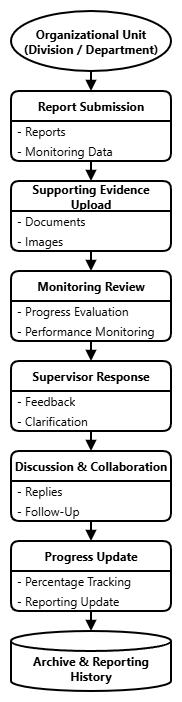

The diagram above was exported from draw.io. Its source (the exported page's mxGraphModel, read from the mxfile embedded in the PNG):
<mxGraphModel dx="1783" dy="1051" grid="1" gridSize="10" guides="1" tooltips="1" connect="1" arrows="1" fold="1" page="1" pageScale="1" pageWidth="850" pageHeight="1100" math="0" shadow="0">
  <root>
    <mxCell id="0" />
    <mxCell id="1" parent="0" />
    <mxCell id="2" edge="1" parent="1" source="3" style="edgeStyle=orthogonalEdgeStyle;rounded=0;orthogonalLoop=1;jettySize=auto;html=1;exitX=0.5;exitY=1;exitDx=0;exitDy=0;exitPerimeter=0;entryX=0.5;entryY=0;entryDx=0;entryDy=0;endArrow=block;endFill=1;strokeWidth=2;" target="6">
      <mxGeometry relative="1" as="geometry" />
    </mxCell>
    <mxCell id="3" parent="1" style="strokeWidth=2;html=1;shape=mxgraph.flowchart.start_1;whiteSpace=wrap;fontFamily=Segoe UI;fontStyle=1;fontSize=12;" value="Organizational Unit&lt;div&gt;(Division / Department)&lt;/div&gt;" vertex="1">
      <mxGeometry height="60" width="160" x="320" y="80" as="geometry" />
    </mxCell>
    <mxCell id="4" parent="1" style="strokeWidth=2;html=1;shape=mxgraph.flowchart.database;whiteSpace=wrap;fontFamily=Segoe UI;fontStyle=1;verticalAlign=middle;" value="&lt;br&gt;&lt;div&gt;Archive &amp;amp; Reporting History&lt;/div&gt;" vertex="1">
      <mxGeometry height="60" width="160" x="320" y="700" as="geometry" />
    </mxCell>
    <mxCell id="5" edge="1" parent="1" source="6" style="edgeStyle=orthogonalEdgeStyle;shape=connector;rounded=0;orthogonalLoop=1;jettySize=auto;html=1;exitX=0.5;exitY=1;exitDx=0;exitDy=0;entryX=0.5;entryY=0;entryDx=0;entryDy=0;strokeColor=default;strokeWidth=2;align=center;verticalAlign=middle;fontFamily=Helvetica;fontSize=11;fontColor=default;labelBackgroundColor=default;endArrow=block;endFill=1;" target="10">
      <mxGeometry relative="1" as="geometry" />
    </mxCell>
    <mxCell id="6" parent="1" style="swimlane;fontStyle=1;childLayout=stackLayout;horizontal=1;startSize=30;horizontalStack=0;resizeParent=1;resizeParentMax=0;resizeLast=0;collapsible=1;marginBottom=0;whiteSpace=wrap;html=1;strokeWidth=2;rounded=1;arcSize=9;fontFamily=Segoe UI;" value="Report Submission" vertex="1">
      <mxGeometry height="70" width="160" x="320" y="160" as="geometry">
        <mxRectangle height="30" width="60" x="550" y="220" as="alternateBounds" />
      </mxGeometry>
    </mxCell>
    <mxCell id="7" parent="6" style="text;strokeColor=none;fillColor=none;align=left;verticalAlign=middle;spacingLeft=4;spacingRight=4;overflow=hidden;points=[[0,0.5],[1,0.5]];portConstraint=eastwest;rotatable=0;whiteSpace=wrap;html=1;fontFamily=Segoe UI;" value="- Reports" vertex="1">
      <mxGeometry height="20" width="160" y="30" as="geometry" />
    </mxCell>
    <mxCell id="8" parent="6" style="text;strokeColor=none;fillColor=none;align=left;verticalAlign=middle;spacingLeft=4;spacingRight=4;overflow=hidden;points=[[0,0.5],[1,0.5]];portConstraint=eastwest;rotatable=0;whiteSpace=wrap;html=1;fontFamily=Segoe UI;" value="- Monitoring Data" vertex="1">
      <mxGeometry height="20" width="160" y="50" as="geometry" />
    </mxCell>
    <mxCell id="9" edge="1" parent="1" source="10" style="edgeStyle=orthogonalEdgeStyle;shape=connector;rounded=0;orthogonalLoop=1;jettySize=auto;html=1;exitX=0.5;exitY=1;exitDx=0;exitDy=0;entryX=0.5;entryY=0;entryDx=0;entryDy=0;strokeColor=default;strokeWidth=2;align=center;verticalAlign=middle;fontFamily=Helvetica;fontSize=11;fontColor=default;labelBackgroundColor=default;endArrow=block;endFill=1;" target="22">
      <mxGeometry relative="1" as="geometry" />
    </mxCell>
    <mxCell id="10" parent="1" style="swimlane;fontStyle=1;childLayout=stackLayout;horizontal=1;startSize=30;horizontalStack=0;resizeParent=1;resizeParentMax=0;resizeLast=0;collapsible=1;marginBottom=0;whiteSpace=wrap;html=1;strokeWidth=2;rounded=1;arcSize=9;fontFamily=Segoe UI;" value="Supporting Evidence Upload" vertex="1">
      <mxGeometry height="70" width="160" x="320" y="250" as="geometry">
        <mxRectangle height="30" width="60" x="550" y="220" as="alternateBounds" />
      </mxGeometry>
    </mxCell>
    <mxCell id="11" parent="10" style="text;strokeColor=none;fillColor=none;align=left;verticalAlign=middle;spacingLeft=4;spacingRight=4;overflow=hidden;points=[[0,0.5],[1,0.5]];portConstraint=eastwest;rotatable=0;whiteSpace=wrap;html=1;fontFamily=Segoe UI;" value="- Documents" vertex="1">
      <mxGeometry height="20" width="160" y="30" as="geometry" />
    </mxCell>
    <mxCell id="12" parent="10" style="text;strokeColor=none;fillColor=none;align=left;verticalAlign=middle;spacingLeft=4;spacingRight=4;overflow=hidden;points=[[0,0.5],[1,0.5]];portConstraint=eastwest;rotatable=0;whiteSpace=wrap;html=1;fontFamily=Segoe UI;" value="- Images" vertex="1">
      <mxGeometry height="20" width="160" y="50" as="geometry" />
    </mxCell>
    <mxCell id="13" edge="1" parent="1" source="14" style="edgeStyle=orthogonalEdgeStyle;shape=connector;rounded=0;orthogonalLoop=1;jettySize=auto;html=1;exitX=0.5;exitY=1;exitDx=0;exitDy=0;entryX=0.5;entryY=0;entryDx=0;entryDy=0;strokeColor=default;strokeWidth=2;align=center;verticalAlign=middle;fontFamily=Helvetica;fontSize=11;fontColor=default;labelBackgroundColor=default;endArrow=block;endFill=1;" target="18">
      <mxGeometry relative="1" as="geometry" />
    </mxCell>
    <mxCell id="14" parent="1" style="swimlane;fontStyle=1;childLayout=stackLayout;horizontal=1;startSize=30;horizontalStack=0;resizeParent=1;resizeParentMax=0;resizeLast=0;collapsible=1;marginBottom=0;whiteSpace=wrap;html=1;strokeWidth=2;rounded=1;arcSize=9;fontFamily=Segoe UI;" value="Supervisor Response" vertex="1">
      <mxGeometry height="70" width="160" x="320" y="430" as="geometry">
        <mxRectangle height="30" width="60" x="550" y="220" as="alternateBounds" />
      </mxGeometry>
    </mxCell>
    <mxCell id="15" parent="14" style="text;strokeColor=none;fillColor=none;align=left;verticalAlign=middle;spacingLeft=4;spacingRight=4;overflow=hidden;points=[[0,0.5],[1,0.5]];portConstraint=eastwest;rotatable=0;whiteSpace=wrap;html=1;fontFamily=Segoe UI;" value="- Feedback" vertex="1">
      <mxGeometry height="20" width="160" y="30" as="geometry" />
    </mxCell>
    <mxCell id="16" parent="14" style="text;strokeColor=none;fillColor=none;align=left;verticalAlign=middle;spacingLeft=4;spacingRight=4;overflow=hidden;points=[[0,0.5],[1,0.5]];portConstraint=eastwest;rotatable=0;whiteSpace=wrap;html=1;fontFamily=Segoe UI;" value="- Clarification" vertex="1">
      <mxGeometry height="20" width="160" y="50" as="geometry" />
    </mxCell>
    <mxCell id="17" edge="1" parent="1" source="18" style="edgeStyle=orthogonalEdgeStyle;shape=connector;rounded=0;orthogonalLoop=1;jettySize=auto;html=1;exitX=0.5;exitY=1;exitDx=0;exitDy=0;entryX=0.5;entryY=0;entryDx=0;entryDy=0;strokeColor=default;strokeWidth=2;align=center;verticalAlign=middle;fontFamily=Helvetica;fontSize=11;fontColor=default;labelBackgroundColor=default;endArrow=block;endFill=1;" target="25">
      <mxGeometry relative="1" as="geometry" />
    </mxCell>
    <mxCell id="18" parent="1" style="swimlane;fontStyle=1;childLayout=stackLayout;horizontal=1;startSize=30;horizontalStack=0;resizeParent=1;resizeParentMax=0;resizeLast=0;collapsible=1;marginBottom=0;whiteSpace=wrap;html=1;strokeWidth=2;rounded=1;arcSize=9;fontFamily=Segoe UI;" value="Discussion &amp;amp; Collaboration" vertex="1">
      <mxGeometry height="70" width="160" x="320" y="520" as="geometry">
        <mxRectangle height="30" width="60" x="550" y="220" as="alternateBounds" />
      </mxGeometry>
    </mxCell>
    <mxCell id="19" parent="18" style="text;strokeColor=none;fillColor=none;align=left;verticalAlign=middle;spacingLeft=4;spacingRight=4;overflow=hidden;points=[[0,0.5],[1,0.5]];portConstraint=eastwest;rotatable=0;whiteSpace=wrap;html=1;fontFamily=Segoe UI;" value="- Replies" vertex="1">
      <mxGeometry height="20" width="160" y="30" as="geometry" />
    </mxCell>
    <mxCell id="20" parent="18" style="text;strokeColor=none;fillColor=none;align=left;verticalAlign=middle;spacingLeft=4;spacingRight=4;overflow=hidden;points=[[0,0.5],[1,0.5]];portConstraint=eastwest;rotatable=0;whiteSpace=wrap;html=1;fontFamily=Segoe UI;" value="- Follow-Up" vertex="1">
      <mxGeometry height="20" width="160" y="50" as="geometry" />
    </mxCell>
    <mxCell id="21" edge="1" parent="1" source="22" style="edgeStyle=orthogonalEdgeStyle;shape=connector;rounded=0;orthogonalLoop=1;jettySize=auto;html=1;exitX=0.5;exitY=1;exitDx=0;exitDy=0;entryX=0.5;entryY=0;entryDx=0;entryDy=0;strokeColor=default;strokeWidth=2;align=center;verticalAlign=middle;fontFamily=Helvetica;fontSize=11;fontColor=default;labelBackgroundColor=default;endArrow=block;endFill=1;" target="14">
      <mxGeometry relative="1" as="geometry" />
    </mxCell>
    <mxCell id="22" parent="1" style="swimlane;fontStyle=1;childLayout=stackLayout;horizontal=1;startSize=30;horizontalStack=0;resizeParent=1;resizeParentMax=0;resizeLast=0;collapsible=1;marginBottom=0;whiteSpace=wrap;html=1;strokeWidth=2;rounded=1;arcSize=9;fontFamily=Segoe UI;" value="Monitoring Review" vertex="1">
      <mxGeometry height="70" width="160" x="320" y="340" as="geometry">
        <mxRectangle height="30" width="60" x="550" y="220" as="alternateBounds" />
      </mxGeometry>
    </mxCell>
    <mxCell id="23" parent="22" style="text;strokeColor=none;fillColor=none;align=left;verticalAlign=middle;spacingLeft=4;spacingRight=4;overflow=hidden;points=[[0,0.5],[1,0.5]];portConstraint=eastwest;rotatable=0;whiteSpace=wrap;html=1;fontFamily=Segoe UI;" value="- Progress Evaluation" vertex="1">
      <mxGeometry height="20" width="160" y="30" as="geometry" />
    </mxCell>
    <mxCell id="24" parent="22" style="text;strokeColor=none;fillColor=none;align=left;verticalAlign=middle;spacingLeft=4;spacingRight=4;overflow=hidden;points=[[0,0.5],[1,0.5]];portConstraint=eastwest;rotatable=0;whiteSpace=wrap;html=1;fontFamily=Segoe UI;" value="- Performance Monitoring" vertex="1">
      <mxGeometry height="20" width="160" y="50" as="geometry" />
    </mxCell>
    <mxCell id="25" parent="1" style="swimlane;fontStyle=1;childLayout=stackLayout;horizontal=1;startSize=30;horizontalStack=0;resizeParent=1;resizeParentMax=0;resizeLast=0;collapsible=1;marginBottom=0;whiteSpace=wrap;html=1;strokeWidth=2;rounded=1;arcSize=9;fontFamily=Segoe UI;" value="Progress Update" vertex="1">
      <mxGeometry height="70" width="160" x="320" y="610" as="geometry">
        <mxRectangle height="30" width="60" x="550" y="220" as="alternateBounds" />
      </mxGeometry>
    </mxCell>
    <mxCell id="26" parent="25" style="text;strokeColor=none;fillColor=none;align=left;verticalAlign=middle;spacingLeft=4;spacingRight=4;overflow=hidden;points=[[0,0.5],[1,0.5]];portConstraint=eastwest;rotatable=0;whiteSpace=wrap;html=1;fontFamily=Segoe UI;" value="- Percentage Tracking" vertex="1">
      <mxGeometry height="20" width="160" y="30" as="geometry" />
    </mxCell>
    <mxCell id="27" parent="25" style="text;strokeColor=none;fillColor=none;align=left;verticalAlign=middle;spacingLeft=4;spacingRight=4;overflow=hidden;points=[[0,0.5],[1,0.5]];portConstraint=eastwest;rotatable=0;whiteSpace=wrap;html=1;fontFamily=Segoe UI;" value="- Reporting Update" vertex="1">
      <mxGeometry height="20" width="160" y="50" as="geometry" />
    </mxCell>
    <mxCell id="28" edge="1" parent="1" source="25" style="edgeStyle=orthogonalEdgeStyle;shape=connector;rounded=0;orthogonalLoop=1;jettySize=auto;html=1;exitX=0.5;exitY=1;exitDx=0;exitDy=0;entryX=0.5;entryY=0;entryDx=0;entryDy=0;entryPerimeter=0;strokeColor=default;strokeWidth=2;align=center;verticalAlign=middle;fontFamily=Helvetica;fontSize=11;fontColor=default;labelBackgroundColor=default;endArrow=block;endFill=1;" target="4">
      <mxGeometry relative="1" as="geometry" />
    </mxCell>
  </root>
</mxGraphModel>